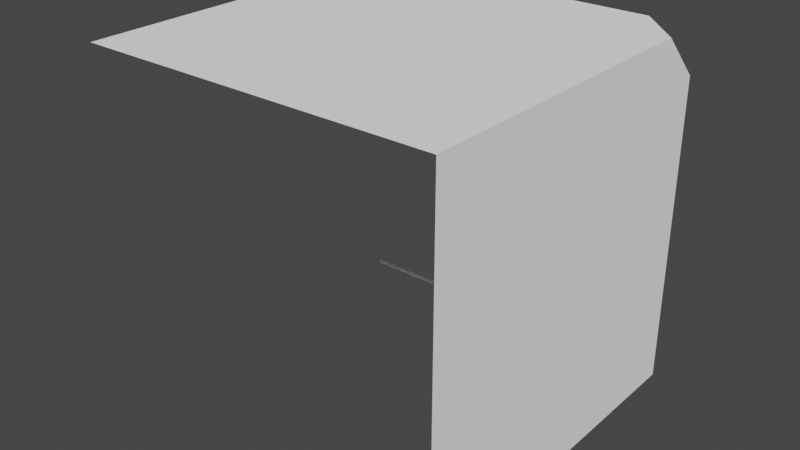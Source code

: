 # Source: Mod_Block_Corner.blend  (saved by Blender 2.80.75; exported with 4.5.12 LTS)
import bpy
from mathutils import Matrix  # noqa: F401  (used for matrix-valued properties, if any)

bpy.ops.wm.read_factory_settings(use_empty=True)
scene = bpy.context.scene
scene.name = 'Scene'

# ---- collections
col_collection = bpy.data.collections.new('Collection'); scene.collection.children.link(col_collection)

# ---- materials (node trees are filled in below, after node groups)
mat_material = bpy.data.materials.new('Material')
mat_material.alpha_threshold = 0.0
mat_material.use_transparent_shadow = False
mat_material.line_color = (0.0, 0.0, 0.0, 1.0)

# ---- material node trees
mat_material.use_nodes = True; mat_material.node_tree.nodes.clear()
_N = mat_material.node_tree.nodes; _L = mat_material.node_tree.links
n0 = _N.new('ShaderNodeOutputMaterial'); n0.name = 'Material Output'; n0.location = (300, 300)
n1 = _N.new('ShaderNodeBsdfPrincipled'); n1.name = 'Principled BSDF'; n1.location = (10, 300)
n1.distribution = 'GGX'
n1.subsurface_method = 'BURLEY'
n1.inputs[2].default_value = 0.0
n1.inputs[3].default_value = 1.45
n1.inputs[13].default_value = 0.0
n1.inputs[27].default_value = (0.0, 0.0, 0.0, 1.0)
n1.inputs[28].default_value = 1.0
n2 = _N.new('ShaderNodeRGB'); n2.name = 'RGB'; n2.location = (-280, 280)
n2.outputs[0].default_value = (1.0, 1.0, 1.0, 1.0)
_L.new(n1.outputs[0], n0.inputs[0])
_L.new(n2.outputs[0], n1.inputs[0])
n0.is_active_output = True

# ---- world
world_world = bpy.data.worlds.new('World'); scene.world = world_world
world_world.use_nodes = True; world_world.node_tree.nodes.clear()
_N = world_world.node_tree.nodes; _L = world_world.node_tree.links
n0 = _N.new('ShaderNodeOutputWorld'); n0.name = 'World Output'; n0.location = (300, 300)
n1 = _N.new('ShaderNodeBackground'); n1.name = 'Background'; n1.location = (10, 300)
n1.inputs[0].default_value = (0.05088, 0.05088, 0.05088, 1.0)
_L.new(n1.outputs[0], n0.inputs[0])
n0.is_active_output = True
world_world.color = (0.05088, 0.05088, 0.05088)
world_world.use_sun_shadow = False
world_world.sun_shadow_jitter_overblur = 0.0

# ---- meshes
me_cube = bpy.data.meshes.new('Cube')
me_cube.from_pydata([(0.5, -0.5, 0.0), (-0.5, 0.5, 0.0), (-0.5, -0.5, 0.0), (0.5, -0.5, -1.0), (-0.5, 0.5, -1.0), (0.5, 0.375, 0.0), (0.5, 0.375, -0.125), (0.375, 0.5, -0.125), (-0.5, 0.375, 0.0), (0.375, 0.375, 0.0), (0.375, 0.5, 0.0), (-0.5, 0.5, -0.125), (0.5, -0.5, -0.125), (0.375, -0.5, 0.0), (0.5, 0.5, -1.0), (0.5, 0.5, -0.125)], [(0, 3), (2, 0), (1, 4), (2, 1)], [(13, 9, 8, 2), (6, 5, 0, 12), (9, 13, 0, 5), (8, 9, 10, 1), (7, 11, 1, 10), (5, 6, 15), (10, 15, 7), (14, 15, 12, 3), (11, 15, 14, 4), (9, 5, 10), (15, 10, 5)])
_uv = me_cube.uv_layers.new(name='UVMap')
_uv.uv.foreach_set('vector', [0.5, 0.9375, 0.0625, 0.9375, 0.0625, 0.5, 0.5, 0.5, 0.9375, 0.9375, 0.9375, 1.0, 0.5, 1.0, 0.5, 0.9375, 0.0625, 0.9375, 0.5, 0.9375, 0.5, 1.0, 0.0625, 1.0, 0.0625, 0.5, 0.0625, 0.9375, 0.0, 0.9375, 0.0, 0.5, 0.5625, 0.9375, 1.0, 0.9375, 1.0, 1.0, 0.5625, 1.0, 0.9375, 1.0, 0.9375, 0.9375, 1.0, 0.9375, 0.5625, 1.0, 0.5, 0.9375, 0.5625, 0.9375, 1.0, 0.5, 1.0, 0.9375, 0.5, 0.9375, 0.5, 0.5, 1.0, 0.9375, 0.5, 0.9375, 0.5, 0.5, 1.0, 0.5, 0.0625, 0.9375, 0.0625, 1.0, 0.0, 0.9375, 0.0, 1.0, 0.0, 0.9375, 0.0625, 1.0])
me_cube.materials.append(mat_material)
me_cube.use_remesh_preserve_volume = False
me_cube.use_remesh_preserve_attributes = False
me_cube.use_mirror_vertex_groups = False
me_cube.update()

# ---- objects
ob_model = bpy.data.objects.new('Model', me_cube)

# ---- transforms, parenting, visibility, modifiers, constraints
ob_model.location = (0.0, 0.0, 0.0)
ob_model.lock_rotations_4d = False
ob_model.empty_display_type = 'ARROWS'
ob_model.lineart.crease_threshold = 0.0

# ---- collection membership
col_collection.objects.link(ob_model)

# ---- scene / render settings (as saved in the file)
scene.frame_start = 1; scene.frame_end = 250; scene.frame_set(1)
scene.render.engine = 'BLENDER_EEVEE_NEXT'
scene.cycles.use_denoising = False
scene.cycles.samples = 128
scene.cycles.sampling_pattern = 'TABULATED_SOBOL'
scene.cycles.use_adaptive_sampling = False
scene.cycles.use_light_tree = False
scene.view_settings.view_transform = 'Filmic'
bpy.context.view_layer.update()

# ---- added for rendering (the .blend has no active camera and no usable light): camera, sun
cam_auto = bpy.data.cameras.new('AutoCamera')
cam_auto.lens = 50.0
cam_auto.sensor_width = 36.0
cam_auto.clip_end = 1000.0
ob_auto_camera = bpy.data.objects.new('AutoCamera', cam_auto)
scene.collection.objects.link(ob_auto_camera)
ob_auto_camera.location = (1.60254, -1.92304, 0.782029)
ob_auto_camera.rotation_euler = (1.09748, -7.21219e-08, 0.694738)
scene.camera = ob_auto_camera
light_auto_sun = bpy.data.lights.new('AutoSun', 'SUN')
light_auto_sun.energy = 3.0
light_auto_sun.angle = 0.0523599
ob_auto_sun = bpy.data.objects.new('AutoSun', light_auto_sun)
scene.collection.objects.link(ob_auto_sun)
ob_auto_sun.rotation_euler = (0.872665, 0.174533, 0.523599)
bpy.context.view_layer.update()
